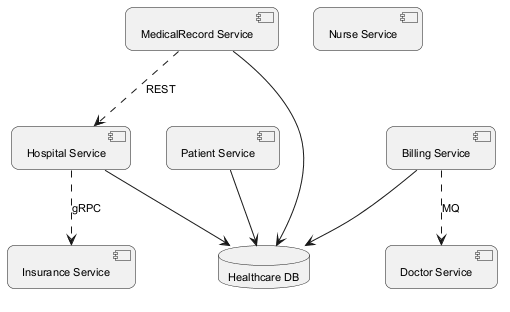

The diagram above was rendered by PlantUML. Its source (embedded in the PNG):
@startuml
skinparam backgroundColor #FFFFFF
skinparam roundCorner 15
skinparam defaultFontSize 11
component "Insurance Service" as C_InsuranceService
component "Hospital Service" as C_HospitalService
component "Patient Service" as C_PatientService
component "MedicalRecord Service" as C_MedicalRecordService
component "Doctor Service" as C_DoctorService
component "Billing Service" as C_BillingService
component "Nurse Service" as C_NurseService
database "Healthcare DB" as DB_healthcare
C_HospitalService --> DB_healthcare
C_PatientService --> DB_healthcare
C_MedicalRecordService --> DB_healthcare
C_BillingService --> DB_healthcare
C_BillingService ..> C_DoctorService : MQ
C_HospitalService ..> C_InsuranceService : gRPC
C_MedicalRecordService ..> C_HospitalService : REST
@enduml